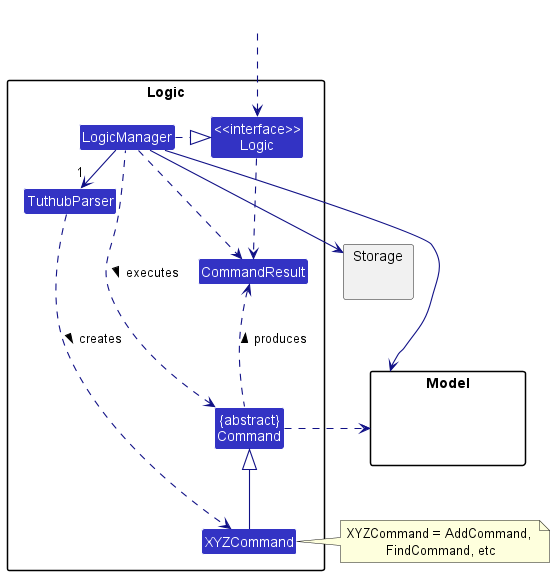

The diagram above was rendered by PlantUML. Its source (embedded in the PNG):
@startuml
!include style.puml
skinparam arrowThickness 1.1
skinparam arrowColor LOGIC_COLOR_T4
skinparam classBackgroundColor LOGIC_COLOR

package Logic {

Class TuthubParser
Class XYZCommand
Class CommandResult
Class "{abstract}\nCommand" as Command


Class "<<interface>>\nLogic" as Logic
Class LogicManager
}

package Model{
Class HiddenModel #FFFFFF
}

package Storage{
}

Class HiddenOutside #FFFFFF
HiddenOutside ..> Logic

LogicManager .right.|> Logic
LogicManager -right->"1" TuthubParser
TuthubParser ..> XYZCommand : creates >

XYZCommand -up-|> Command
LogicManager .left.> Command : executes >

LogicManager --> Model
LogicManager --> Storage
Storage --[hidden] Model
Command .[hidden]up.> Storage
Command .right.> Model
note right of XYZCommand: XYZCommand = AddCommand, \nFindCommand, etc

Logic ..> CommandResult
LogicManager .down.> CommandResult
Command .up.> CommandResult : produces >
@enduml